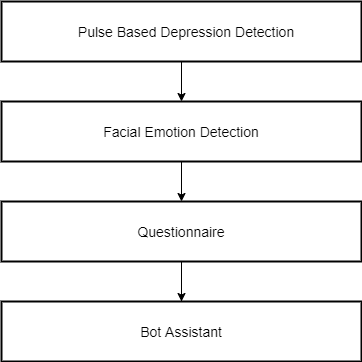

The diagram above was exported from draw.io. Its source (the exported page's mxGraphModel, read from the mxfile embedded in the PNG):
<mxGraphModel dx="782" dy="469" grid="1" gridSize="10" guides="1" tooltips="1" connect="1" arrows="1" fold="1" page="1" pageScale="1" pageWidth="850" pageHeight="1100" math="0" shadow="0">
  <root>
    <mxCell id="0" />
    <mxCell id="1" parent="0" />
    <mxCell id="DFzXHJbjwyd42EG-DQB0-1" value="" style="rounded=0;whiteSpace=wrap;html=1;strokeWidth=2;" parent="1" vertex="1">
      <mxGeometry x="210" y="110" width="360" height="60" as="geometry" />
    </mxCell>
    <mxCell id="DFzXHJbjwyd42EG-DQB0-2" value="Pulse Based Depression Detection" style="text;html=1;strokeColor=none;fillColor=none;align=center;verticalAlign=middle;whiteSpace=wrap;rounded=0;fontStyle=0;fontSize=14;" parent="1" vertex="1">
      <mxGeometry x="240" y="130" width="310" height="20" as="geometry" />
    </mxCell>
    <mxCell id="DFzXHJbjwyd42EG-DQB0-3" value="" style="rounded=0;whiteSpace=wrap;html=1;strokeWidth=2;" parent="1" vertex="1">
      <mxGeometry x="210" y="210" width="360" height="60" as="geometry" />
    </mxCell>
    <mxCell id="DFzXHJbjwyd42EG-DQB0-4" value="Facial Emotion Detection" style="text;html=1;strokeColor=none;fillColor=none;align=center;verticalAlign=middle;whiteSpace=wrap;rounded=0;fontSize=14;" parent="1" vertex="1">
      <mxGeometry x="245" y="230" width="290" height="20" as="geometry" />
    </mxCell>
    <mxCell id="DFzXHJbjwyd42EG-DQB0-21" value="" style="edgeStyle=orthogonalEdgeStyle;rounded=0;orthogonalLoop=1;jettySize=auto;html=1;fontSize=14;" parent="1" source="DFzXHJbjwyd42EG-DQB0-5" target="DFzXHJbjwyd42EG-DQB0-9" edge="1">
      <mxGeometry relative="1" as="geometry" />
    </mxCell>
    <mxCell id="DFzXHJbjwyd42EG-DQB0-5" value="" style="rounded=0;whiteSpace=wrap;html=1;strokeWidth=2;" parent="1" vertex="1">
      <mxGeometry x="210" y="310" width="360" height="60" as="geometry" />
    </mxCell>
    <mxCell id="DFzXHJbjwyd42EG-DQB0-6" value="Questionnaire" style="text;html=1;strokeColor=none;fillColor=none;align=center;verticalAlign=middle;whiteSpace=wrap;rounded=0;fontSize=14;" parent="1" vertex="1">
      <mxGeometry x="265" y="330" width="250" height="20" as="geometry" />
    </mxCell>
    <mxCell id="DFzXHJbjwyd42EG-DQB0-7" value="" style="rounded=0;whiteSpace=wrap;html=1;strokeWidth=2;" parent="1" vertex="1">
      <mxGeometry x="210" y="410" width="360" height="60" as="geometry" />
    </mxCell>
    <mxCell id="DFzXHJbjwyd42EG-DQB0-9" value="Bot Assistant" style="text;html=1;strokeColor=none;fillColor=none;align=center;verticalAlign=middle;whiteSpace=wrap;rounded=0;fontSize=14;" parent="1" vertex="1">
      <mxGeometry x="300" y="420" width="180" height="40" as="geometry" />
    </mxCell>
    <mxCell id="DFzXHJbjwyd42EG-DQB0-15" value="" style="endArrow=classic;html=1;fontSize=14;exitX=0.5;exitY=1;exitDx=0;exitDy=0;entryX=0.5;entryY=0;entryDx=0;entryDy=0;" parent="1" source="DFzXHJbjwyd42EG-DQB0-1" target="DFzXHJbjwyd42EG-DQB0-3" edge="1">
      <mxGeometry width="50" height="50" relative="1" as="geometry">
        <mxPoint x="380" y="280" as="sourcePoint" />
        <mxPoint x="430" y="230" as="targetPoint" />
      </mxGeometry>
    </mxCell>
    <mxCell id="DFzXHJbjwyd42EG-DQB0-17" value="" style="endArrow=classic;html=1;fontSize=14;exitX=0.5;exitY=1;exitDx=0;exitDy=0;entryX=0.5;entryY=0;entryDx=0;entryDy=0;" parent="1" source="DFzXHJbjwyd42EG-DQB0-3" target="DFzXHJbjwyd42EG-DQB0-5" edge="1">
      <mxGeometry width="50" height="50" relative="1" as="geometry">
        <mxPoint x="380" y="390" as="sourcePoint" />
        <mxPoint x="430" y="340" as="targetPoint" />
      </mxGeometry>
    </mxCell>
    <mxCell id="DFzXHJbjwyd42EG-DQB0-19" style="edgeStyle=orthogonalEdgeStyle;rounded=0;orthogonalLoop=1;jettySize=auto;html=1;exitX=0.5;exitY=1;exitDx=0;exitDy=0;fontSize=14;" parent="1" source="DFzXHJbjwyd42EG-DQB0-9" target="DFzXHJbjwyd42EG-DQB0-9" edge="1">
      <mxGeometry relative="1" as="geometry" />
    </mxCell>
    <mxCell id="DFzXHJbjwyd42EG-DQB0-23" value="" style="endArrow=classic;html=1;fontSize=14;entryX=0.5;entryY=0;entryDx=0;entryDy=0;" parent="1" target="DFzXHJbjwyd42EG-DQB0-7" edge="1">
      <mxGeometry width="50" height="50" relative="1" as="geometry">
        <mxPoint x="390" y="370" as="sourcePoint" />
        <mxPoint x="430" y="230" as="targetPoint" />
      </mxGeometry>
    </mxCell>
  </root>
</mxGraphModel>